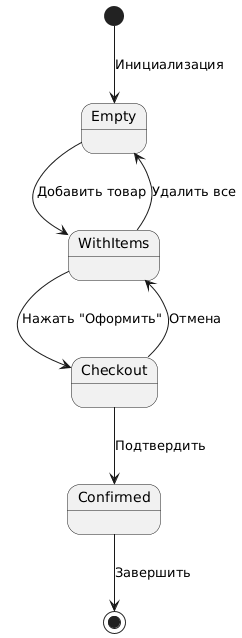

The diagram above was rendered by PlantUML. Its source (embedded in the PNG):
@startuml
[*] --> Empty : Инициализация
Empty --> WithItems : Добавить товар
WithItems --> Empty : Удалить все
WithItems --> Checkout : Нажать "Оформить"
Checkout --> Confirmed : Подтвердить
Checkout --> WithItems : Отмена
Confirmed --> [*] : Завершить
@enduml